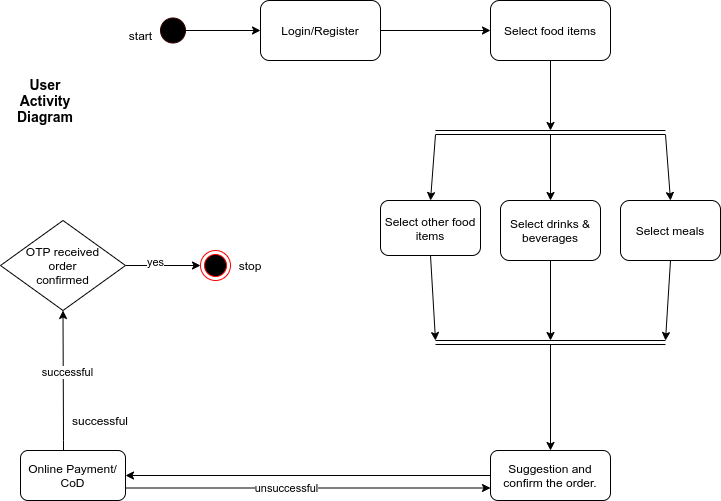

The diagram above was exported from draw.io. Its source (the exported page's mxGraphModel, read from the mxfile embedded in the PNG):
<mxGraphModel dx="1422" dy="637" grid="1" gridSize="10" guides="1" tooltips="1" connect="1" arrows="1" fold="1" page="1" pageScale="1" pageWidth="1169" pageHeight="826" background="#ffffff" math="0" shadow="0">
  <root>
    <mxCell id="0" />
    <mxCell id="1" parent="0" />
    <mxCell id="C0Qy4R4tYJDY64QDgLvI-44" value="" style="endArrow=classic;html=1;exitX=1;exitY=0.5;exitDx=0;exitDy=0;entryX=0;entryY=0.5;entryDx=0;entryDy=0;" parent="1" source="ezFTOe4EdZ46LZjEKm6o-1" target="C0Qy4R4tYJDY64QDgLvI-45" edge="1">
      <mxGeometry width="50" height="50" relative="1" as="geometry">
        <mxPoint x="480" y="49.5" as="sourcePoint" />
        <mxPoint x="520" y="49.5" as="targetPoint" />
      </mxGeometry>
    </mxCell>
    <mxCell id="C0Qy4R4tYJDY64QDgLvI-45" value="Login/Register" style="rounded=1;whiteSpace=wrap;html=1;" parent="1" vertex="1">
      <mxGeometry x="550" y="20" width="120" height="60" as="geometry" />
    </mxCell>
    <mxCell id="sAVpXjqGCcTpk3zTiNaT-7" style="edgeStyle=orthogonalEdgeStyle;rounded=0;orthogonalLoop=1;jettySize=auto;html=1;exitX=1;exitY=0.5;exitDx=0;exitDy=0;entryX=0;entryY=0.5;entryDx=0;entryDy=0;" parent="1" source="C0Qy4R4tYJDY64QDgLvI-53" target="C0Qy4R4tYJDY64QDgLvI-91" edge="1">
      <mxGeometry relative="1" as="geometry">
        <Array as="points">
          <mxPoint x="490" y="285" />
        </Array>
      </mxGeometry>
    </mxCell>
    <mxCell id="U2_RRsTJ1GU1EpfSpns5-2" value="yes" style="edgeLabel;html=1;align=center;verticalAlign=middle;resizable=0;points=[];" parent="sAVpXjqGCcTpk3zTiNaT-7" vertex="1" connectable="0">
      <mxGeometry x="-0.2148" y="4" relative="1" as="geometry">
        <mxPoint as="offset" />
      </mxGeometry>
    </mxCell>
    <mxCell id="C0Qy4R4tYJDY64QDgLvI-53" value="&lt;div&gt;OTP received&lt;/div&gt;&lt;div&gt;order&lt;/div&gt;&lt;div&gt;confirmed&lt;br&gt;&lt;/div&gt;" style="rhombus;whiteSpace=wrap;html=1;" parent="1" vertex="1">
      <mxGeometry x="290" y="240" width="125" height="90" as="geometry" />
    </mxCell>
    <mxCell id="C0Qy4R4tYJDY64QDgLvI-62" value="" style="endArrow=classic;html=1;exitX=1;exitY=0.5;exitDx=0;exitDy=0;entryX=0;entryY=0.5;entryDx=0;entryDy=0;" parent="1" source="C0Qy4R4tYJDY64QDgLvI-45" target="C0Qy4R4tYJDY64QDgLvI-63" edge="1">
      <mxGeometry width="50" height="50" relative="1" as="geometry">
        <mxPoint x="690" y="50" as="sourcePoint" />
        <mxPoint x="780" y="50" as="targetPoint" />
      </mxGeometry>
    </mxCell>
    <mxCell id="C0Qy4R4tYJDY64QDgLvI-63" value="Select food items" style="rounded=1;whiteSpace=wrap;html=1;" parent="1" vertex="1">
      <mxGeometry x="780" y="20" width="120" height="60" as="geometry" />
    </mxCell>
    <mxCell id="C0Qy4R4tYJDY64QDgLvI-64" value="" style="endArrow=classic;html=1;exitX=0.5;exitY=1;exitDx=0;exitDy=0;entryX=0.5;entryY=0;entryDx=0;entryDy=0;" parent="1" source="C0Qy4R4tYJDY64QDgLvI-63" target="U2_RRsTJ1GU1EpfSpns5-8" edge="1">
      <mxGeometry width="50" height="50" relative="1" as="geometry">
        <mxPoint x="840" y="80" as="sourcePoint" />
        <mxPoint x="870" y="150" as="targetPoint" />
      </mxGeometry>
    </mxCell>
    <mxCell id="C0Qy4R4tYJDY64QDgLvI-66" value="" style="endArrow=classic;html=1;entryX=0.5;entryY=0;entryDx=0;entryDy=0;exitX=0;exitY=1;exitDx=0;exitDy=0;" parent="1" source="U2_RRsTJ1GU1EpfSpns5-8" target="C0Qy4R4tYJDY64QDgLvI-70" edge="1">
      <mxGeometry width="50" height="50" relative="1" as="geometry">
        <mxPoint x="735" y="160" as="sourcePoint" />
        <mxPoint x="745" y="210" as="targetPoint" />
      </mxGeometry>
    </mxCell>
    <mxCell id="C0Qy4R4tYJDY64QDgLvI-68" value="" style="endArrow=classic;html=1;exitX=0.5;exitY=1;exitDx=0;exitDy=0;entryX=0.5;entryY=0;entryDx=0;entryDy=0;" parent="1" source="U2_RRsTJ1GU1EpfSpns5-8" target="C0Qy4R4tYJDY64QDgLvI-71" edge="1">
      <mxGeometry width="50" height="50" relative="1" as="geometry">
        <mxPoint x="839.5" y="160" as="sourcePoint" />
        <mxPoint x="839.5" y="220" as="targetPoint" />
      </mxGeometry>
    </mxCell>
    <mxCell id="C0Qy4R4tYJDY64QDgLvI-69" value="" style="endArrow=classic;html=1;entryX=0.5;entryY=0;entryDx=0;entryDy=0;exitX=1;exitY=1;exitDx=0;exitDy=0;" parent="1" source="U2_RRsTJ1GU1EpfSpns5-8" target="C0Qy4R4tYJDY64QDgLvI-72" edge="1">
      <mxGeometry width="50" height="50" relative="1" as="geometry">
        <mxPoint x="945" y="160" as="sourcePoint" />
        <mxPoint x="945" y="220" as="targetPoint" />
      </mxGeometry>
    </mxCell>
    <mxCell id="C0Qy4R4tYJDY64QDgLvI-70" value="Select other food items" style="rounded=1;whiteSpace=wrap;html=1;" parent="1" vertex="1">
      <mxGeometry x="670" y="220" width="100" height="55" as="geometry" />
    </mxCell>
    <mxCell id="C0Qy4R4tYJDY64QDgLvI-71" value="Select drinks &amp;amp; beverages" style="rounded=1;whiteSpace=wrap;html=1;" parent="1" vertex="1">
      <mxGeometry x="790" y="220" width="100" height="60" as="geometry" />
    </mxCell>
    <mxCell id="C0Qy4R4tYJDY64QDgLvI-72" value="Select meals" style="rounded=1;whiteSpace=wrap;html=1;" parent="1" vertex="1">
      <mxGeometry x="910" y="220" width="100" height="60" as="geometry" />
    </mxCell>
    <mxCell id="C0Qy4R4tYJDY64QDgLvI-75" value="" style="endArrow=classic;html=1;exitX=0.5;exitY=1;exitDx=0;exitDy=0;entryX=0;entryY=0;entryDx=0;entryDy=0;" parent="1" source="C0Qy4R4tYJDY64QDgLvI-70" target="U2_RRsTJ1GU1EpfSpns5-10" edge="1">
      <mxGeometry width="50" height="50" relative="1" as="geometry">
        <mxPoint x="735" y="275" as="sourcePoint" />
        <mxPoint x="735" y="340" as="targetPoint" />
      </mxGeometry>
    </mxCell>
    <mxCell id="C0Qy4R4tYJDY64QDgLvI-76" value="" style="endArrow=classic;html=1;entryX=0.5;entryY=0;entryDx=0;entryDy=0;exitX=0.5;exitY=1;exitDx=0;exitDy=0;" parent="1" source="C0Qy4R4tYJDY64QDgLvI-71" target="U2_RRsTJ1GU1EpfSpns5-10" edge="1">
      <mxGeometry width="50" height="50" relative="1" as="geometry">
        <mxPoint x="839.5" y="280" as="sourcePoint" />
        <mxPoint x="839.5" y="340" as="targetPoint" />
      </mxGeometry>
    </mxCell>
    <mxCell id="C0Qy4R4tYJDY64QDgLvI-78" value="" style="endArrow=classic;html=1;exitX=0.5;exitY=1;exitDx=0;exitDy=0;entryX=1;entryY=0;entryDx=0;entryDy=0;" parent="1" source="C0Qy4R4tYJDY64QDgLvI-72" target="U2_RRsTJ1GU1EpfSpns5-10" edge="1">
      <mxGeometry width="50" height="50" relative="1" as="geometry">
        <mxPoint x="944.5" y="290" as="sourcePoint" />
        <mxPoint x="1120" y="440" as="targetPoint" />
      </mxGeometry>
    </mxCell>
    <mxCell id="C0Qy4R4tYJDY64QDgLvI-79" value="" style="endArrow=classic;html=1;entryX=0.5;entryY=0;entryDx=0;entryDy=0;exitX=0.5;exitY=1;exitDx=0;exitDy=0;" parent="1" source="U2_RRsTJ1GU1EpfSpns5-10" target="C0Qy4R4tYJDY64QDgLvI-80" edge="1">
      <mxGeometry width="50" height="50" relative="1" as="geometry">
        <mxPoint x="839.5" y="340" as="sourcePoint" />
        <mxPoint x="839.5" y="460" as="targetPoint" />
      </mxGeometry>
    </mxCell>
    <mxCell id="U2_RRsTJ1GU1EpfSpns5-6" style="edgeStyle=orthogonalEdgeStyle;rounded=0;orthogonalLoop=1;jettySize=auto;html=1;entryX=1;entryY=0.5;entryDx=0;entryDy=0;" parent="1" source="C0Qy4R4tYJDY64QDgLvI-80" target="sAVpXjqGCcTpk3zTiNaT-1" edge="1">
      <mxGeometry relative="1" as="geometry" />
    </mxCell>
    <mxCell id="C0Qy4R4tYJDY64QDgLvI-80" value="Suggestion and confirm the order." style="rounded=1;whiteSpace=wrap;html=1;" parent="1" vertex="1">
      <mxGeometry x="780" y="470" width="120" height="50" as="geometry" />
    </mxCell>
    <mxCell id="C0Qy4R4tYJDY64QDgLvI-91" value="" style="ellipse;html=1;shape=endState;fillColor=#000000;strokeColor=#ff0000;" parent="1" vertex="1">
      <mxGeometry x="490" y="270" width="30" height="30" as="geometry" />
    </mxCell>
    <mxCell id="C0Qy4R4tYJDY64QDgLvI-93" value="start" style="text;html=1;align=center;verticalAlign=middle;resizable=0;points=[];autosize=1;" parent="1" vertex="1">
      <mxGeometry x="410" y="45" width="40" height="20" as="geometry" />
    </mxCell>
    <mxCell id="sAVpXjqGCcTpk3zTiNaT-5" style="edgeStyle=orthogonalEdgeStyle;rounded=0;orthogonalLoop=1;jettySize=auto;html=1;exitX=0.5;exitY=0;exitDx=0;exitDy=0;entryX=0.5;entryY=1;entryDx=0;entryDy=0;" parent="1" source="sAVpXjqGCcTpk3zTiNaT-1" target="C0Qy4R4tYJDY64QDgLvI-53" edge="1">
      <mxGeometry relative="1" as="geometry">
        <Array as="points">
          <mxPoint x="353" y="460" />
          <mxPoint x="353" y="395" />
        </Array>
      </mxGeometry>
    </mxCell>
    <mxCell id="U2_RRsTJ1GU1EpfSpns5-3" value="successful" style="edgeLabel;html=1;align=center;verticalAlign=middle;resizable=0;points=[];" parent="sAVpXjqGCcTpk3zTiNaT-5" vertex="1" connectable="0">
      <mxGeometry x="0.177" y="-4" relative="1" as="geometry">
        <mxPoint as="offset" />
      </mxGeometry>
    </mxCell>
    <mxCell id="sAVpXjqGCcTpk3zTiNaT-1" value="Online Payment/ CoD" style="rounded=1;whiteSpace=wrap;html=1;" parent="1" vertex="1">
      <mxGeometry x="310" y="470" width="105" height="50" as="geometry" />
    </mxCell>
    <mxCell id="sAVpXjqGCcTpk3zTiNaT-9" value="stop" style="text;html=1;strokeColor=none;fillColor=none;align=center;verticalAlign=middle;whiteSpace=wrap;rounded=0;" parent="1" vertex="1">
      <mxGeometry x="520" y="275" width="40" height="20" as="geometry" />
    </mxCell>
    <mxCell id="sAVpXjqGCcTpk3zTiNaT-12" value="successful" style="text;html=1;strokeColor=none;fillColor=none;align=center;verticalAlign=middle;whiteSpace=wrap;rounded=0;" parent="1" vertex="1">
      <mxGeometry x="370" y="430" width="40" height="20" as="geometry" />
    </mxCell>
    <mxCell id="pjppwDtmwr832zakreZJ-1" value="" style="curved=1;endArrow=classic;html=1;exitX=1;exitY=0.75;exitDx=0;exitDy=0;entryX=0;entryY=0.75;entryDx=0;entryDy=0;" parent="1" source="sAVpXjqGCcTpk3zTiNaT-1" target="C0Qy4R4tYJDY64QDgLvI-80" edge="1">
      <mxGeometry width="50" height="50" relative="1" as="geometry">
        <mxPoint x="500" y="420" as="sourcePoint" />
        <mxPoint x="550" y="370" as="targetPoint" />
        <Array as="points" />
      </mxGeometry>
    </mxCell>
    <mxCell id="U2_RRsTJ1GU1EpfSpns5-4" value="unsuccessful" style="edgeLabel;html=1;align=center;verticalAlign=middle;resizable=0;points=[];" parent="pjppwDtmwr832zakreZJ-1" vertex="1" connectable="0">
      <mxGeometry x="-0.1232" relative="1" as="geometry">
        <mxPoint as="offset" />
      </mxGeometry>
    </mxCell>
    <mxCell id="pjppwDtmwr832zakreZJ-2" value="User Activity Diagram" style="text;html=1;strokeColor=none;fillColor=none;align=center;verticalAlign=middle;whiteSpace=wrap;rounded=0;fontStyle=1;fontSize=14;" parent="1" vertex="1">
      <mxGeometry x="305" y="90" width="60" height="60" as="geometry" />
    </mxCell>
    <mxCell id="ezFTOe4EdZ46LZjEKm6o-1" value="" style="ellipse;whiteSpace=wrap;html=1;aspect=fixed;strokeColor=#330000;fillColor=#000000;" parent="1" vertex="1">
      <mxGeometry x="450" y="37.5" width="25" height="25" as="geometry" />
    </mxCell>
    <mxCell id="U2_RRsTJ1GU1EpfSpns5-8" value="" style="html=1;dashed=0;whitespace=wrap;shape=partialRectangle;right=0;left=0;" parent="1" vertex="1">
      <mxGeometry x="725" y="150" width="230" height="4" as="geometry" />
    </mxCell>
    <mxCell id="U2_RRsTJ1GU1EpfSpns5-10" value="" style="html=1;dashed=0;whitespace=wrap;shape=partialRectangle;right=0;left=0;" parent="1" vertex="1">
      <mxGeometry x="725" y="360" width="230" height="4" as="geometry" />
    </mxCell>
  </root>
</mxGraphModel>